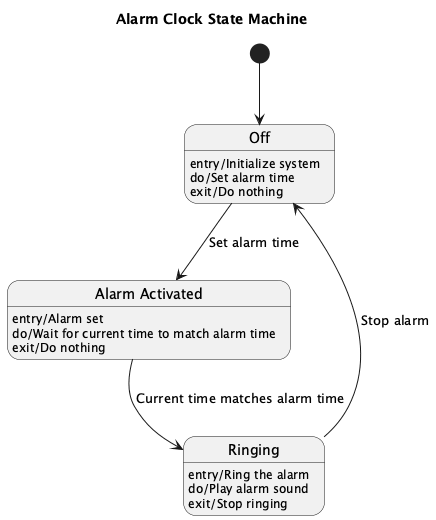

The diagram above was rendered by PlantUML. Its source (embedded in the PNG):
@startuml
title Alarm Clock State Machine

[*] --> OffState

state "Off" as OffState
state "Alarm Activated" as AlarmActivated
state "Ringing" as Ringing

OffState : entry/Initialize system
OffState : do/Set alarm time
OffState : exit/Do nothing

AlarmActivated : entry/Alarm set
AlarmActivated : do/Wait for current time to match alarm time
AlarmActivated : exit/Do nothing

Ringing : entry/Ring the alarm
Ringing : do/Play alarm sound
Ringing : exit/Stop ringing

OffState --> AlarmActivated : Set alarm time
AlarmActivated --> Ringing : Current time matches alarm time
Ringing --> OffState : Stop alarm

@enduml